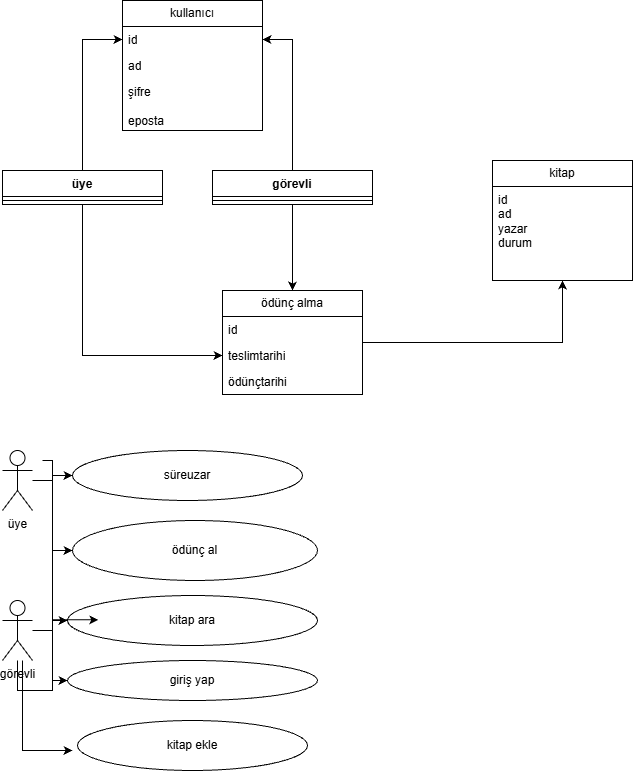

The diagram above was exported from draw.io. Its source (the exported page's mxGraphModel, read from the mxfile embedded in the PNG):
<mxGraphModel dx="2438" dy="1398" grid="1" gridSize="10" guides="1" tooltips="1" connect="1" arrows="1" fold="1" page="1" pageScale="1" pageWidth="827" pageHeight="1169" math="0" shadow="0">
  <root>
    <mxCell id="0" />
    <mxCell id="1" parent="0" />
    <mxCell id="LwW5ONkWAz6q7bbK8UtC-3" parent="1" style="swimlane;fontStyle=0;childLayout=stackLayout;horizontal=1;startSize=26;fillColor=none;horizontalStack=0;resizeParent=1;resizeParentMax=0;resizeLast=0;collapsible=1;marginBottom=0;whiteSpace=wrap;html=1;" value="kitap" vertex="1">
      <mxGeometry height="120" width="140" x="540" y="210" as="geometry" />
    </mxCell>
    <mxCell id="LwW5ONkWAz6q7bbK8UtC-6" parent="LwW5ONkWAz6q7bbK8UtC-3" style="text;strokeColor=none;fillColor=none;align=left;verticalAlign=top;spacingLeft=4;spacingRight=4;overflow=hidden;rotatable=0;points=[[0,0.5],[1,0.5]];portConstraint=eastwest;whiteSpace=wrap;html=1;" value="&lt;div&gt;id&amp;nbsp;&lt;/div&gt;&lt;div&gt;ad&lt;/div&gt;&lt;div&gt;yazar&lt;/div&gt;&lt;div&gt;durum&lt;/div&gt;" vertex="1">
      <mxGeometry height="94" width="140" y="26" as="geometry" />
    </mxCell>
    <mxCell id="LwW5ONkWAz6q7bbK8UtC-12" edge="1" parent="1" source="LwW5ONkWAz6q7bbK8UtC-8" style="edgeStyle=orthogonalEdgeStyle;rounded=0;orthogonalLoop=1;jettySize=auto;html=1;">
      <mxGeometry relative="1" as="geometry">
        <mxPoint x="610" y="330" as="targetPoint" />
      </mxGeometry>
    </mxCell>
    <mxCell id="LwW5ONkWAz6q7bbK8UtC-8" parent="1" style="swimlane;fontStyle=0;childLayout=stackLayout;horizontal=1;startSize=26;fillColor=none;horizontalStack=0;resizeParent=1;resizeParentMax=0;resizeLast=0;collapsible=1;marginBottom=0;whiteSpace=wrap;html=1;" value="ödünç alma" vertex="1">
      <mxGeometry height="104" width="140" x="270" y="340" as="geometry" />
    </mxCell>
    <mxCell id="LwW5ONkWAz6q7bbK8UtC-9" parent="LwW5ONkWAz6q7bbK8UtC-8" style="text;strokeColor=none;fillColor=none;align=left;verticalAlign=top;spacingLeft=4;spacingRight=4;overflow=hidden;rotatable=0;points=[[0,0.5],[1,0.5]];portConstraint=eastwest;whiteSpace=wrap;html=1;" value="id&lt;div&gt;&lt;br&gt;&lt;/div&gt;" vertex="1">
      <mxGeometry height="26" width="140" y="26" as="geometry" />
    </mxCell>
    <mxCell id="LwW5ONkWAz6q7bbK8UtC-10" parent="LwW5ONkWAz6q7bbK8UtC-8" style="text;strokeColor=none;fillColor=none;align=left;verticalAlign=top;spacingLeft=4;spacingRight=4;overflow=hidden;rotatable=0;points=[[0,0.5],[1,0.5]];portConstraint=eastwest;whiteSpace=wrap;html=1;" value="teslimtarihi" vertex="1">
      <mxGeometry height="26" width="140" y="52" as="geometry" />
    </mxCell>
    <mxCell id="LwW5ONkWAz6q7bbK8UtC-11" parent="LwW5ONkWAz6q7bbK8UtC-8" style="text;strokeColor=none;fillColor=none;align=left;verticalAlign=top;spacingLeft=4;spacingRight=4;overflow=hidden;rotatable=0;points=[[0,0.5],[1,0.5]];portConstraint=eastwest;whiteSpace=wrap;html=1;" value="ödünçtarihi" vertex="1">
      <mxGeometry height="26" width="140" y="78" as="geometry" />
    </mxCell>
    <mxCell id="LwW5ONkWAz6q7bbK8UtC-13" parent="1" style="swimlane;fontStyle=0;childLayout=stackLayout;horizontal=1;startSize=26;fillColor=none;horizontalStack=0;resizeParent=1;resizeParentMax=0;resizeLast=0;collapsible=1;marginBottom=0;whiteSpace=wrap;html=1;" value="kullanıcı" vertex="1">
      <mxGeometry height="130" width="140" x="170" y="50" as="geometry" />
    </mxCell>
    <mxCell id="LwW5ONkWAz6q7bbK8UtC-14" parent="LwW5ONkWAz6q7bbK8UtC-13" style="text;strokeColor=none;fillColor=none;align=left;verticalAlign=top;spacingLeft=4;spacingRight=4;overflow=hidden;rotatable=0;points=[[0,0.5],[1,0.5]];portConstraint=eastwest;whiteSpace=wrap;html=1;" value="id" vertex="1">
      <mxGeometry height="26" width="140" y="26" as="geometry" />
    </mxCell>
    <mxCell id="LwW5ONkWAz6q7bbK8UtC-15" parent="LwW5ONkWAz6q7bbK8UtC-13" style="text;strokeColor=none;fillColor=none;align=left;verticalAlign=top;spacingLeft=4;spacingRight=4;overflow=hidden;rotatable=0;points=[[0,0.5],[1,0.5]];portConstraint=eastwest;whiteSpace=wrap;html=1;" value="ad" vertex="1">
      <mxGeometry height="26" width="140" y="52" as="geometry" />
    </mxCell>
    <mxCell id="LwW5ONkWAz6q7bbK8UtC-16" parent="LwW5ONkWAz6q7bbK8UtC-13" style="text;strokeColor=none;fillColor=none;align=left;verticalAlign=top;spacingLeft=4;spacingRight=4;overflow=hidden;rotatable=0;points=[[0,0.5],[1,0.5]];portConstraint=eastwest;whiteSpace=wrap;html=1;" value="&lt;div&gt;şifre&lt;/div&gt;&lt;div&gt;&lt;br&gt;&lt;/div&gt;&lt;div&gt;eposta&lt;/div&gt;" vertex="1">
      <mxGeometry height="52" width="140" y="78" as="geometry" />
    </mxCell>
    <mxCell id="LwW5ONkWAz6q7bbK8UtC-27" edge="1" parent="1" source="LwW5ONkWAz6q7bbK8UtC-17" style="edgeStyle=orthogonalEdgeStyle;rounded=0;orthogonalLoop=1;jettySize=auto;html=1;entryX=0;entryY=0.5;entryDx=0;entryDy=0;" target="LwW5ONkWAz6q7bbK8UtC-14">
      <mxGeometry relative="1" x="-0.2398" as="geometry">
        <mxPoint x="130" y="90" as="targetPoint" />
      </mxGeometry>
    </mxCell>
    <mxCell id="LwW5ONkWAz6q7bbK8UtC-29" edge="1" parent="1" source="LwW5ONkWAz6q7bbK8UtC-17" style="edgeStyle=orthogonalEdgeStyle;rounded=0;orthogonalLoop=1;jettySize=auto;html=1;entryX=0;entryY=0.5;entryDx=0;entryDy=0;" target="LwW5ONkWAz6q7bbK8UtC-10">
      <mxGeometry relative="1" as="geometry" />
    </mxCell>
    <mxCell id="LwW5ONkWAz6q7bbK8UtC-17" parent="1" style="swimlane;fontStyle=1;align=center;verticalAlign=top;childLayout=stackLayout;horizontal=1;startSize=26;horizontalStack=0;resizeParent=1;resizeParentMax=0;resizeLast=0;collapsible=1;marginBottom=0;whiteSpace=wrap;html=1;" value="üye" vertex="1">
      <mxGeometry height="34" width="160" x="50" y="220" as="geometry" />
    </mxCell>
    <mxCell id="LwW5ONkWAz6q7bbK8UtC-19" parent="LwW5ONkWAz6q7bbK8UtC-17" style="line;strokeWidth=1;fillColor=none;align=left;verticalAlign=middle;spacingTop=-1;spacingLeft=3;spacingRight=3;rotatable=0;labelPosition=right;points=[];portConstraint=eastwest;strokeColor=inherit;" value="" vertex="1">
      <mxGeometry height="8" width="160" y="26" as="geometry" />
    </mxCell>
    <mxCell id="LwW5ONkWAz6q7bbK8UtC-28" edge="1" parent="1" source="LwW5ONkWAz6q7bbK8UtC-23" style="edgeStyle=orthogonalEdgeStyle;rounded=0;orthogonalLoop=1;jettySize=auto;html=1;" target="LwW5ONkWAz6q7bbK8UtC-14">
      <mxGeometry relative="1" x="-0.1925" as="geometry">
        <mxPoint x="340" y="90" as="targetPoint" />
      </mxGeometry>
    </mxCell>
    <mxCell id="LwW5ONkWAz6q7bbK8UtC-30" edge="1" parent="1" source="LwW5ONkWAz6q7bbK8UtC-23" style="edgeStyle=orthogonalEdgeStyle;rounded=0;orthogonalLoop=1;jettySize=auto;html=1;entryX=0.5;entryY=0;entryDx=0;entryDy=0;" target="LwW5ONkWAz6q7bbK8UtC-8">
      <mxGeometry relative="1" as="geometry" />
    </mxCell>
    <mxCell id="LwW5ONkWAz6q7bbK8UtC-23" parent="1" style="swimlane;fontStyle=1;align=center;verticalAlign=top;childLayout=stackLayout;horizontal=1;startSize=26;horizontalStack=0;resizeParent=1;resizeParentMax=0;resizeLast=0;collapsible=1;marginBottom=0;whiteSpace=wrap;html=1;" value="görevli" vertex="1">
      <mxGeometry height="34" width="160" x="260" y="220" as="geometry" />
    </mxCell>
    <mxCell id="LwW5ONkWAz6q7bbK8UtC-25" parent="LwW5ONkWAz6q7bbK8UtC-23" style="line;strokeWidth=1;fillColor=none;align=left;verticalAlign=middle;spacingTop=-1;spacingLeft=3;spacingRight=3;rotatable=0;labelPosition=right;points=[];portConstraint=eastwest;strokeColor=inherit;" value="" vertex="1">
      <mxGeometry height="8" width="160" y="26" as="geometry" />
    </mxCell>
    <mxCell id="LwW5ONkWAz6q7bbK8UtC-42" edge="1" parent="1" source="LwW5ONkWAz6q7bbK8UtC-31" style="edgeStyle=orthogonalEdgeStyle;rounded=0;orthogonalLoop=1;jettySize=auto;html=1;" target="LwW5ONkWAz6q7bbK8UtC-34">
      <mxGeometry relative="1" as="geometry" />
    </mxCell>
    <mxCell id="LwW5ONkWAz6q7bbK8UtC-43" edge="1" parent="1" source="LwW5ONkWAz6q7bbK8UtC-31" style="edgeStyle=orthogonalEdgeStyle;rounded=0;orthogonalLoop=1;jettySize=auto;html=1;entryX=0;entryY=0.5;entryDx=0;entryDy=0;" target="LwW5ONkWAz6q7bbK8UtC-37">
      <mxGeometry relative="1" as="geometry" />
    </mxCell>
    <mxCell id="LwW5ONkWAz6q7bbK8UtC-45" edge="1" parent="1" source="LwW5ONkWAz6q7bbK8UtC-31" style="edgeStyle=orthogonalEdgeStyle;rounded=0;orthogonalLoop=1;jettySize=auto;html=1;entryX=0;entryY=0.5;entryDx=0;entryDy=0;" target="LwW5ONkWAz6q7bbK8UtC-39">
      <mxGeometry relative="1" x="0.0468" as="geometry">
        <Array as="points">
          <mxPoint x="100" y="530" />
          <mxPoint x="100" y="730" />
        </Array>
      </mxGeometry>
    </mxCell>
    <mxCell id="LwW5ONkWAz6q7bbK8UtC-31" parent="1" style="shape=umlActor;verticalLabelPosition=bottom;verticalAlign=top;html=1;" value="üye" vertex="1">
      <mxGeometry height="60" width="30" x="50" y="500" as="geometry" />
    </mxCell>
    <mxCell id="LwW5ONkWAz6q7bbK8UtC-46" edge="1" parent="1" source="LwW5ONkWAz6q7bbK8UtC-32" style="edgeStyle=orthogonalEdgeStyle;rounded=0;orthogonalLoop=1;jettySize=auto;html=1;">
      <mxGeometry relative="1" as="geometry">
        <Array as="points">
          <mxPoint x="70" y="800" />
        </Array>
        <mxPoint x="120" y="800" as="targetPoint" />
      </mxGeometry>
    </mxCell>
    <mxCell id="LwW5ONkWAz6q7bbK8UtC-47" edge="1" parent="1" source="LwW5ONkWAz6q7bbK8UtC-32" style="edgeStyle=orthogonalEdgeStyle;rounded=0;orthogonalLoop=1;jettySize=auto;html=1;" target="LwW5ONkWAz6q7bbK8UtC-39">
      <mxGeometry relative="1" x="-0.2923" as="geometry">
        <Array as="points">
          <mxPoint x="65" y="740" />
          <mxPoint x="100" y="740" />
          <mxPoint x="100" y="730" />
        </Array>
      </mxGeometry>
    </mxCell>
    <mxCell id="LwW5ONkWAz6q7bbK8UtC-48" edge="1" parent="1" source="LwW5ONkWAz6q7bbK8UtC-32" style="edgeStyle=orthogonalEdgeStyle;rounded=0;orthogonalLoop=1;jettySize=auto;html=1;" target="LwW5ONkWAz6q7bbK8UtC-38">
      <mxGeometry relative="1" as="geometry" />
    </mxCell>
    <mxCell id="LwW5ONkWAz6q7bbK8UtC-32" parent="1" style="shape=umlActor;verticalLabelPosition=bottom;verticalAlign=top;html=1;" value="görevli" vertex="1">
      <mxGeometry height="60" width="30" x="50" y="650" as="geometry" />
    </mxCell>
    <mxCell id="LwW5ONkWAz6q7bbK8UtC-34" parent="1" style="ellipse;whiteSpace=wrap;html=1;" value="süreuzar" vertex="1">
      <mxGeometry height="50" width="230" x="120" y="500" as="geometry" />
    </mxCell>
    <mxCell id="LwW5ONkWAz6q7bbK8UtC-37" parent="1" style="ellipse;whiteSpace=wrap;html=1;" value="ödünç al" vertex="1">
      <mxGeometry height="60" width="245" x="120" y="570" as="geometry" />
    </mxCell>
    <mxCell id="LwW5ONkWAz6q7bbK8UtC-38" parent="1" style="ellipse;whiteSpace=wrap;html=1;" value="kitap ara" vertex="1">
      <mxGeometry height="50" width="250" x="115" y="645" as="geometry" />
    </mxCell>
    <mxCell id="LwW5ONkWAz6q7bbK8UtC-39" parent="1" style="ellipse;whiteSpace=wrap;html=1;" value="giriş yap" vertex="1">
      <mxGeometry height="40" width="250" x="115" y="710" as="geometry" />
    </mxCell>
    <mxCell id="LwW5ONkWAz6q7bbK8UtC-40" parent="1" style="ellipse;whiteSpace=wrap;html=1;" value="kitap ekle" vertex="1">
      <mxGeometry height="50" width="230" x="125" y="770" as="geometry" />
    </mxCell>
    <mxCell id="LwW5ONkWAz6q7bbK8UtC-44" edge="1" parent="1" style="edgeStyle=orthogonalEdgeStyle;rounded=0;orthogonalLoop=1;jettySize=auto;html=1;entryX=0.083;entryY=0.885;entryDx=0;entryDy=0;entryPerimeter=0;">
      <mxGeometry relative="1" as="geometry">
        <Array as="points">
          <mxPoint x="100" y="510" />
          <mxPoint x="100" y="669.3" />
        </Array>
        <mxPoint x="90" y="510" as="sourcePoint" />
        <mxPoint x="145.75" y="669.25" as="targetPoint" />
      </mxGeometry>
    </mxCell>
  </root>
</mxGraphModel>